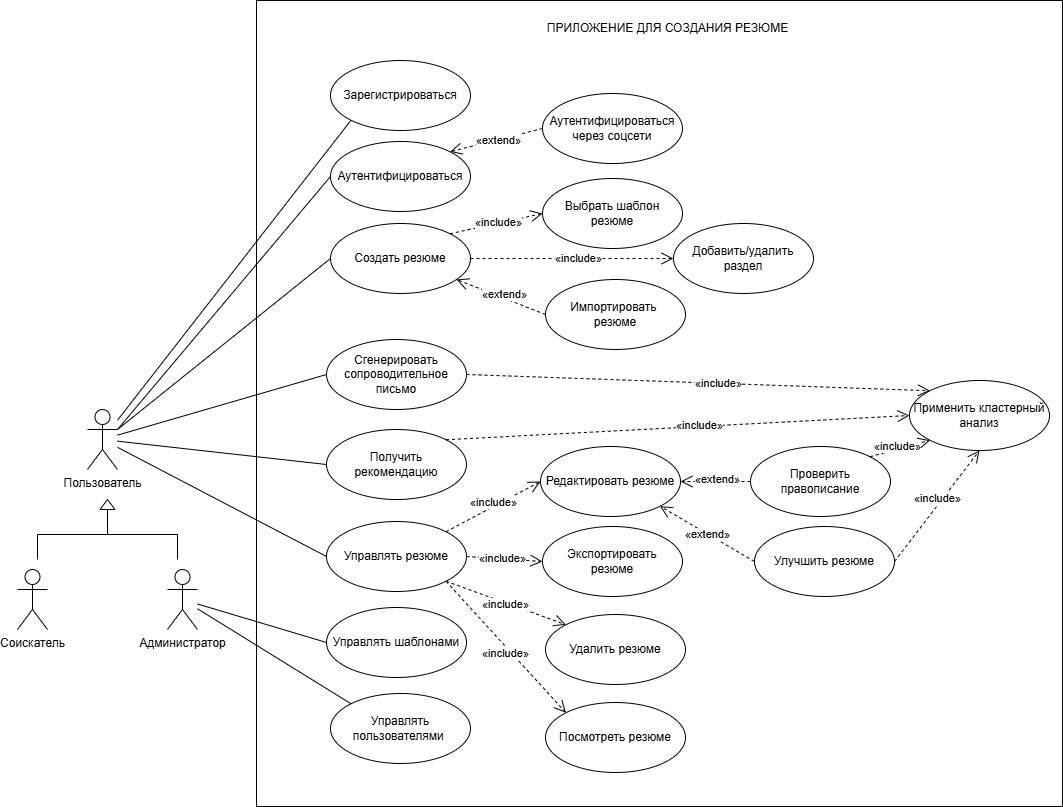

The diagram above was exported from draw.io. Its source (the exported page's mxGraphModel, read from the mxfile embedded in the PNG):
<mxGraphModel dx="1639" dy="891" grid="0" gridSize="10" guides="1" tooltips="1" connect="1" arrows="1" fold="1" page="0" pageScale="1" pageWidth="850" pageHeight="1100" math="0" shadow="0">
  <root>
    <mxCell id="0" />
    <mxCell id="1" parent="0" />
    <mxCell id="ESJTwHm4wB4sybkcTj6N-1" parent="1" style="shape=umlActor;verticalLabelPosition=bottom;verticalAlign=top;html=1;outlineConnect=0;fontFamily=Helvetica;labelBackgroundColor=none;" value="Соискатель" vertex="1">
      <mxGeometry height="60" width="30" x="31" y="653" as="geometry" />
    </mxCell>
    <mxCell id="ESJTwHm4wB4sybkcTj6N-2" parent="1" style="shape=umlActor;verticalLabelPosition=bottom;verticalAlign=top;html=1;outlineConnect=0;fontFamily=Helvetica;labelBackgroundColor=none;" value="Администратор" vertex="1">
      <mxGeometry height="60" width="30" x="181" y="653" as="geometry" />
    </mxCell>
    <mxCell id="ESJTwHm4wB4sybkcTj6N-3" parent="1" style="shape=umlActor;verticalLabelPosition=bottom;verticalAlign=top;html=1;outlineConnect=0;fontFamily=Helvetica;labelBackgroundColor=none;" value="Пользователь" vertex="1">
      <mxGeometry height="60" width="30" x="101" y="493" as="geometry" />
    </mxCell>
    <mxCell id="ESJTwHm4wB4sybkcTj6N-6" parent="1" style="whiteSpace=wrap;html=1;aspect=fixed;fontFamily=Helvetica;labelBackgroundColor=none;" value="" vertex="1">
      <mxGeometry height="806" width="806" x="270" y="84" as="geometry" />
    </mxCell>
    <mxCell id="ESJTwHm4wB4sybkcTj6N-11" edge="1" parent="1" source="ESJTwHm4wB4sybkcTj6N-3" style="endArrow=none;html=1;rounded=0;entryX=0;entryY=1;entryDx=0;entryDy=0;fontFamily=Helvetica;labelBackgroundColor=none;fontColor=default;" target="ESJTwHm4wB4sybkcTj6N-26" value="">
      <mxGeometry height="50" relative="1" width="50" as="geometry">
        <mxPoint x="181" y="304" as="sourcePoint" />
        <mxPoint x="280.99999999999704" y="219" as="targetPoint" />
      </mxGeometry>
    </mxCell>
    <mxCell id="ESJTwHm4wB4sybkcTj6N-12" edge="1" parent="1" source="ESJTwHm4wB4sybkcTj6N-3" style="endArrow=none;html=1;rounded=0;exitX=1;exitY=0.3333333333333333;exitDx=0;exitDy=0;exitPerimeter=0;fontFamily=Helvetica;entryX=0;entryY=0.5;entryDx=0;entryDy=0;labelBackgroundColor=none;fontColor=default;" target="ESJTwHm4wB4sybkcTj6N-27" value="">
      <mxGeometry height="50" relative="1" width="50" as="geometry">
        <mxPoint x="201" y="354" as="sourcePoint" />
        <mxPoint x="321" y="294" as="targetPoint" />
      </mxGeometry>
    </mxCell>
    <mxCell id="ESJTwHm4wB4sybkcTj6N-23" parent="1" style="strokeWidth=1;html=1;shape=mxgraph.flowchart.annotation_2;align=left;labelPosition=right;pointerEvents=1;direction=south;fontFamily=Helvetica;labelBackgroundColor=none;" value="" vertex="1">
      <mxGeometry height="50" width="140" x="51" y="593" as="geometry" />
    </mxCell>
    <mxCell id="ESJTwHm4wB4sybkcTj6N-24" parent="1" style="verticalLabelPosition=bottom;verticalAlign=top;html=1;shape=mxgraph.basic.acute_triangle;dx=0.5;fontFamily=Helvetica;labelBackgroundColor=none;" value="" vertex="1">
      <mxGeometry height="10" width="15" x="113.5" y="583" as="geometry" />
    </mxCell>
    <mxCell id="ESJTwHm4wB4sybkcTj6N-25" edge="1" parent="1" source="ESJTwHm4wB4sybkcTj6N-29" style="endArrow=open;endSize=10;dashed=1;html=1;rounded=0;exitX=0;exitY=0.5;exitDx=0;exitDy=0;endFill=0;entryX=1;entryY=0;entryDx=0;entryDy=0;labelBackgroundColor=none;fontColor=default;" target="ESJTwHm4wB4sybkcTj6N-27" value="">
      <mxGeometry relative="1" width="160" as="geometry">
        <mxPoint x="561.0000000000002" y="239" as="sourcePoint" />
        <mxPoint x="451.6990083071378" y="272.25810154929957" as="targetPoint" />
      </mxGeometry>
    </mxCell>
    <mxCell id="tytvDmXFh3cX61ePberM-18" connectable="0" parent="ESJTwHm4wB4sybkcTj6N-25" style="edgeLabel;html=1;align=center;verticalAlign=middle;resizable=0;points=[];" value="«extend»" vertex="1">
      <mxGeometry relative="1" x="-0.0449" as="geometry">
        <mxPoint as="offset" />
      </mxGeometry>
    </mxCell>
    <mxCell id="ESJTwHm4wB4sybkcTj6N-26" parent="1" style="ellipse;whiteSpace=wrap;html=1;labelBackgroundColor=none;" value="Зарегистрироваться" vertex="1">
      <mxGeometry height="70" width="140" x="344" y="144" as="geometry" />
    </mxCell>
    <mxCell id="ESJTwHm4wB4sybkcTj6N-27" parent="1" style="ellipse;whiteSpace=wrap;html=1;labelBackgroundColor=none;" value="Аутентифицироваться" vertex="1">
      <mxGeometry height="70" width="140" x="344" y="225" as="geometry" />
    </mxCell>
    <mxCell id="ESJTwHm4wB4sybkcTj6N-28" parent="1" style="ellipse;whiteSpace=wrap;html=1;labelBackgroundColor=none;" value="Управлять пользователями&amp;nbsp;" vertex="1">
      <mxGeometry height="70" width="140" x="344" y="777" as="geometry" />
    </mxCell>
    <mxCell id="ESJTwHm4wB4sybkcTj6N-29" parent="1" style="ellipse;whiteSpace=wrap;html=1;labelBackgroundColor=none;" value="Аутентифицироваться через соцсети" vertex="1">
      <mxGeometry height="70" width="140" x="556" y="177" as="geometry" />
    </mxCell>
    <mxCell id="ESJTwHm4wB4sybkcTj6N-35" parent="1" style="ellipse;whiteSpace=wrap;html=1;labelBackgroundColor=none;" value="Управлять шаблонами" vertex="1">
      <mxGeometry height="70" width="140" x="340" y="691" as="geometry" />
    </mxCell>
    <mxCell id="ESJTwHm4wB4sybkcTj6N-36" parent="1" style="ellipse;whiteSpace=wrap;html=1;labelBackgroundColor=none;" value="Создать резюме" vertex="1">
      <mxGeometry height="70" width="140" x="344" y="307" as="geometry" />
    </mxCell>
    <mxCell id="ESJTwHm4wB4sybkcTj6N-37" parent="1" style="ellipse;whiteSpace=wrap;html=1;labelBackgroundColor=none;" value="Редактировать резюме" vertex="1">
      <mxGeometry height="70" width="140" x="554" y="530" as="geometry" />
    </mxCell>
    <mxCell id="ESJTwHm4wB4sybkcTj6N-38" parent="1" style="ellipse;whiteSpace=wrap;html=1;labelBackgroundColor=none;" value="Управлять резюме" vertex="1">
      <mxGeometry height="70" width="140" x="340" y="605" as="geometry" />
    </mxCell>
    <mxCell id="ESJTwHm4wB4sybkcTj6N-39" parent="1" style="ellipse;whiteSpace=wrap;html=1;labelBackgroundColor=none;" value="Посмотреть резюме" vertex="1">
      <mxGeometry height="70" width="140" x="559" y="786" as="geometry" />
    </mxCell>
    <mxCell id="ESJTwHm4wB4sybkcTj6N-40" parent="1" style="ellipse;whiteSpace=wrap;html=1;labelBackgroundColor=none;" value="Улучшить резюме" vertex="1">
      <mxGeometry height="70" width="140" x="768" y="610" as="geometry" />
    </mxCell>
    <mxCell id="ESJTwHm4wB4sybkcTj6N-41" parent="1" style="ellipse;whiteSpace=wrap;html=1;labelBackgroundColor=none;" value="Выбрать шаблон резюме" vertex="1">
      <mxGeometry height="70" width="140" x="556" y="262" as="geometry" />
    </mxCell>
    <mxCell id="ESJTwHm4wB4sybkcTj6N-44" parent="1" style="ellipse;whiteSpace=wrap;html=1;labelBackgroundColor=none;" value="Сгенерировать сопроводительное письмо" vertex="1">
      <mxGeometry height="70" width="140" x="340" y="423" as="geometry" />
    </mxCell>
    <mxCell id="ESJTwHm4wB4sybkcTj6N-45" parent="1" style="ellipse;whiteSpace=wrap;html=1;labelBackgroundColor=none;" value="Импортировать&amp;nbsp;&lt;div&gt;резюме&lt;/div&gt;" vertex="1">
      <mxGeometry height="70" width="140" x="559" y="363" as="geometry" />
    </mxCell>
    <mxCell id="ESJTwHm4wB4sybkcTj6N-48" parent="1" style="ellipse;whiteSpace=wrap;html=1;labelBackgroundColor=none;" value="Экспортировать&lt;div&gt;резюме&lt;/div&gt;" vertex="1">
      <mxGeometry height="70" width="140" x="556" y="610" as="geometry" />
    </mxCell>
    <mxCell id="ESJTwHm4wB4sybkcTj6N-49" edge="1" parent="1" source="ESJTwHm4wB4sybkcTj6N-3" style="endArrow=none;html=1;rounded=0;exitX=1;exitY=0.3333333333333333;exitDx=0;exitDy=0;exitPerimeter=0;entryX=0;entryY=0.5;entryDx=0;entryDy=0;labelBackgroundColor=none;fontColor=default;" target="ESJTwHm4wB4sybkcTj6N-36" value="">
      <mxGeometry height="50" relative="1" width="50" as="geometry">
        <mxPoint x="221" y="434" as="sourcePoint" />
        <mxPoint x="271" y="384" as="targetPoint" />
      </mxGeometry>
    </mxCell>
    <mxCell id="q5e2-3KxU-Om2HmiLcAK-1" edge="1" parent="1" source="ESJTwHm4wB4sybkcTj6N-3" style="endArrow=none;html=1;rounded=0;entryX=0;entryY=0.5;entryDx=0;entryDy=0;labelBackgroundColor=none;fontColor=default;" target="ESJTwHm4wB4sybkcTj6N-38" value="">
      <mxGeometry height="50" relative="1" width="50" as="geometry">
        <mxPoint x="211" y="514" as="sourcePoint" />
        <mxPoint x="261" y="464" as="targetPoint" />
      </mxGeometry>
    </mxCell>
    <mxCell id="q5e2-3KxU-Om2HmiLcAK-2" edge="1" parent="1" source="ESJTwHm4wB4sybkcTj6N-45" style="endArrow=open;endSize=10;dashed=1;html=1;rounded=0;exitX=0;exitY=0.5;exitDx=0;exitDy=0;endFill=0;entryX=0.9;entryY=0.8;entryDx=0;entryDy=0;labelBackgroundColor=none;fontColor=default;entryPerimeter=0;" target="ESJTwHm4wB4sybkcTj6N-36" value="">
      <mxGeometry relative="1" width="160" x="0.0051" as="geometry">
        <mxPoint as="offset" />
        <mxPoint x="797" y="184.25" as="sourcePoint" />
        <mxPoint x="705" y="224.25" as="targetPoint" />
      </mxGeometry>
    </mxCell>
    <mxCell id="tytvDmXFh3cX61ePberM-14" connectable="0" parent="q5e2-3KxU-Om2HmiLcAK-2" style="edgeLabel;html=1;align=center;verticalAlign=middle;resizable=0;points=[];" value="«extend»" vertex="1">
      <mxGeometry relative="1" x="-0.0351" y="-3" as="geometry">
        <mxPoint y="-1" as="offset" />
      </mxGeometry>
    </mxCell>
    <mxCell id="q5e2-3KxU-Om2HmiLcAK-5" edge="1" parent="1" source="ESJTwHm4wB4sybkcTj6N-40" style="endArrow=open;endSize=10;dashed=1;html=1;rounded=0;exitX=0;exitY=0.5;exitDx=0;exitDy=0;endFill=0;entryX=1;entryY=1;entryDx=0;entryDy=0;labelBackgroundColor=none;fontColor=default;" target="ESJTwHm4wB4sybkcTj6N-37" value="">
      <mxGeometry relative="1" width="160" x="-0.0263" y="-5" as="geometry">
        <mxPoint as="offset" />
        <mxPoint x="562.5" y="484.25" as="sourcePoint" />
        <mxPoint x="470.5" y="524.25" as="targetPoint" />
      </mxGeometry>
    </mxCell>
    <mxCell id="tytvDmXFh3cX61ePberM-16" connectable="0" parent="q5e2-3KxU-Om2HmiLcAK-5" style="edgeLabel;html=1;align=center;verticalAlign=middle;resizable=0;points=[];" value="«extend»" vertex="1">
      <mxGeometry relative="1" as="geometry">
        <mxPoint as="offset" />
      </mxGeometry>
    </mxCell>
    <mxCell id="q5e2-3KxU-Om2HmiLcAK-9" edge="1" parent="1" source="ESJTwHm4wB4sybkcTj6N-36" style="endArrow=open;endSize=10;dashed=1;html=1;rounded=0;exitX=1;exitY=0;exitDx=0;exitDy=0;endFill=0;entryX=0;entryY=0.5;entryDx=0;entryDy=0;labelBackgroundColor=none;fontColor=default;" target="ESJTwHm4wB4sybkcTj6N-41" value="">
      <mxGeometry relative="1" width="160" x="-0.0021" as="geometry">
        <mxPoint as="offset" />
        <mxPoint x="891" y="314" as="sourcePoint" />
        <mxPoint x="821" y="264" as="targetPoint" />
      </mxGeometry>
    </mxCell>
    <mxCell id="tytvDmXFh3cX61ePberM-11" connectable="0" parent="q5e2-3KxU-Om2HmiLcAK-9" style="edgeLabel;html=1;align=center;verticalAlign=middle;resizable=0;points=[];" value="«include»" vertex="1">
      <mxGeometry relative="1" x="0.0311" y="1" as="geometry">
        <mxPoint as="offset" />
      </mxGeometry>
    </mxCell>
    <mxCell id="q5e2-3KxU-Om2HmiLcAK-12" parent="1" style="ellipse;whiteSpace=wrap;html=1;labelBackgroundColor=none;" value="Проверить правописание" vertex="1">
      <mxGeometry height="70" width="140" x="764.0000000000001" y="530" as="geometry" />
    </mxCell>
    <mxCell id="q5e2-3KxU-Om2HmiLcAK-13" edge="1" parent="1" source="q5e2-3KxU-Om2HmiLcAK-12" style="endArrow=open;endSize=10;dashed=1;html=1;rounded=0;exitX=0;exitY=0.5;exitDx=0;exitDy=0;endFill=0;entryX=1;entryY=0.5;entryDx=0;entryDy=0;labelBackgroundColor=none;fontColor=default;" target="ESJTwHm4wB4sybkcTj6N-37" value="">
      <mxGeometry relative="1" width="160" x="-0.0201" y="-5" as="geometry">
        <mxPoint as="offset" />
        <mxPoint x="697.6800000000001" y="402.46" as="sourcePoint" />
        <mxPoint x="661.1800000000001" y="352.21" as="targetPoint" />
      </mxGeometry>
    </mxCell>
    <mxCell id="tytvDmXFh3cX61ePberM-15" connectable="0" parent="q5e2-3KxU-Om2HmiLcAK-13" style="edgeLabel;html=1;align=center;verticalAlign=middle;resizable=0;points=[];" value="«extend»" vertex="1">
      <mxGeometry relative="1" x="-0.0225" y="-3" as="geometry">
        <mxPoint as="offset" />
      </mxGeometry>
    </mxCell>
    <mxCell id="q5e2-3KxU-Om2HmiLcAK-16" edge="1" parent="1" source="ESJTwHm4wB4sybkcTj6N-3" style="endArrow=none;html=1;rounded=0;entryX=0;entryY=0.5;entryDx=0;entryDy=0;labelBackgroundColor=none;fontColor=default;" target="ESJTwHm4wB4sybkcTj6N-44" value="">
      <mxGeometry height="50" relative="1" width="50" as="geometry">
        <mxPoint x="301" y="654" as="sourcePoint" />
        <mxPoint x="351" y="604" as="targetPoint" />
      </mxGeometry>
    </mxCell>
    <mxCell id="q5e2-3KxU-Om2HmiLcAK-21" parent="1" style="ellipse;whiteSpace=wrap;html=1;labelBackgroundColor=none;" value="Добавить/удалить раздел" vertex="1">
      <mxGeometry height="70" width="140" x="687.0000000000001" y="307" as="geometry" />
    </mxCell>
    <mxCell id="q5e2-3KxU-Om2HmiLcAK-24" edge="1" parent="1" source="ESJTwHm4wB4sybkcTj6N-38" style="endArrow=open;endSize=10;dashed=1;html=1;rounded=0;exitX=1;exitY=1;exitDx=0;exitDy=0;endFill=0;entryX=0;entryY=0;entryDx=0;entryDy=0;labelBackgroundColor=none;fontColor=default;" target="ESJTwHm4wB4sybkcTj6N-39" value="">
      <mxGeometry relative="1" width="160" x="-0.0048" as="geometry">
        <mxPoint as="offset" />
        <mxPoint x="315.9999999999993" y="449" as="sourcePoint" />
        <mxPoint x="596.0000000000041" y="449" as="targetPoint" />
      </mxGeometry>
    </mxCell>
    <mxCell id="tytvDmXFh3cX61ePberM-13" connectable="0" parent="q5e2-3KxU-Om2HmiLcAK-24" style="edgeLabel;html=1;align=center;verticalAlign=middle;resizable=0;points=[];" value="«include»" vertex="1">
      <mxGeometry relative="1" x="0.1187" y="-2" as="geometry">
        <mxPoint x="-7" y="-3" as="offset" />
      </mxGeometry>
    </mxCell>
    <mxCell id="tytvDmXFh3cX61ePberM-1" edge="1" parent="1" source="ESJTwHm4wB4sybkcTj6N-2" style="endArrow=none;html=1;rounded=0;entryX=0;entryY=0;entryDx=0;entryDy=0;labelBackgroundColor=none;fontColor=default;" target="ESJTwHm4wB4sybkcTj6N-28" value="">
      <mxGeometry height="50" relative="1" width="50" as="geometry">
        <mxPoint x="241" y="604" as="sourcePoint" />
        <mxPoint x="291" y="554" as="targetPoint" />
      </mxGeometry>
    </mxCell>
    <mxCell id="tytvDmXFh3cX61ePberM-3" parent="1" style="text;html=1;align=center;verticalAlign=middle;whiteSpace=wrap;rounded=0;fontSize=12;labelBackgroundColor=none;" value="ПРИЛОЖЕНИЕ ДЛЯ СОЗДАНИЯ РЕЗЮМЕ" vertex="1">
      <mxGeometry height="30" width="395" x="484" y="97" as="geometry" />
    </mxCell>
    <mxCell id="tytvDmXFh3cX61ePberM-4" edge="1" parent="1" source="ESJTwHm4wB4sybkcTj6N-2" style="endArrow=none;html=1;rounded=0;entryX=0;entryY=0.5;entryDx=0;entryDy=0;labelBackgroundColor=none;fontColor=default;" target="ESJTwHm4wB4sybkcTj6N-35" value="">
      <mxGeometry height="50" relative="1" width="50" as="geometry">
        <mxPoint x="294" y="618" as="sourcePoint" />
        <mxPoint x="344" y="568" as="targetPoint" />
      </mxGeometry>
    </mxCell>
    <mxCell id="tytvDmXFh3cX61ePberM-7" parent="1" style="ellipse;whiteSpace=wrap;html=1;labelBackgroundColor=none;" value="Получить рекомендацию" vertex="1">
      <mxGeometry height="70" width="140" x="340" y="513" as="geometry" />
    </mxCell>
    <mxCell id="tytvDmXFh3cX61ePberM-8" edge="1" parent="1" source="ESJTwHm4wB4sybkcTj6N-3" style="endArrow=none;html=1;rounded=0;entryX=0;entryY=0.5;entryDx=0;entryDy=0;labelBackgroundColor=none;fontColor=default;" target="tytvDmXFh3cX61ePberM-7" value="">
      <mxGeometry height="50" relative="1" width="50" as="geometry">
        <mxPoint x="237" y="571" as="sourcePoint" />
        <mxPoint x="287" y="521" as="targetPoint" />
      </mxGeometry>
    </mxCell>
    <mxCell id="tZbm4FI6oECS2xRLJoNj-1" parent="1" style="ellipse;whiteSpace=wrap;html=1;labelBackgroundColor=none;" value="Применить кластерный анализ" vertex="1">
      <mxGeometry height="70" width="140" x="923" y="464" as="geometry" />
    </mxCell>
    <mxCell id="tZbm4FI6oECS2xRLJoNj-2" edge="1" parent="1" source="ESJTwHm4wB4sybkcTj6N-40" style="endArrow=open;endSize=10;dashed=1;html=1;rounded=0;exitX=1;exitY=0.5;exitDx=0;exitDy=0;endFill=0;labelBackgroundColor=none;fontColor=default;entryX=0.5;entryY=1;entryDx=0;entryDy=0;" target="tZbm4FI6oECS2xRLJoNj-1" value="">
      <mxGeometry relative="1" width="160" x="-0.0048" as="geometry">
        <mxPoint as="offset" />
        <mxPoint x="606.26" y="504.37" as="sourcePoint" />
        <mxPoint x="696.26" y="524.37" as="targetPoint" />
      </mxGeometry>
    </mxCell>
    <mxCell id="tZbm4FI6oECS2xRLJoNj-3" connectable="0" parent="tZbm4FI6oECS2xRLJoNj-2" style="edgeLabel;html=1;align=center;verticalAlign=middle;resizable=0;points=[];" value="«include»" vertex="1">
      <mxGeometry relative="1" x="0.1187" y="-2" as="geometry">
        <mxPoint x="-7" y="-3" as="offset" />
      </mxGeometry>
    </mxCell>
    <mxCell id="tZbm4FI6oECS2xRLJoNj-4" edge="1" parent="1" source="q5e2-3KxU-Om2HmiLcAK-12" style="endArrow=open;endSize=10;dashed=1;html=1;rounded=0;endFill=0;labelBackgroundColor=none;fontColor=default;entryX=0;entryY=1;entryDx=0;entryDy=0;exitX=1;exitY=0;exitDx=0;exitDy=0;" target="tZbm4FI6oECS2xRLJoNj-1" value="">
      <mxGeometry relative="1" width="160" x="-0.0048" as="geometry">
        <mxPoint as="offset" />
        <mxPoint x="847.37" y="527" as="sourcePoint" />
        <mxPoint x="961.11" y="611.63" as="targetPoint" />
      </mxGeometry>
    </mxCell>
    <mxCell id="tZbm4FI6oECS2xRLJoNj-5" connectable="0" parent="tZbm4FI6oECS2xRLJoNj-4" style="edgeLabel;html=1;align=center;verticalAlign=middle;resizable=0;points=[];" value="«include»" vertex="1">
      <mxGeometry relative="1" x="0.1187" y="-2" as="geometry">
        <mxPoint x="-7" y="-3" as="offset" />
      </mxGeometry>
    </mxCell>
    <mxCell id="tZbm4FI6oECS2xRLJoNj-6" edge="1" parent="1" source="ESJTwHm4wB4sybkcTj6N-44" style="endArrow=open;endSize=10;dashed=1;html=1;rounded=0;exitX=1;exitY=0.5;exitDx=0;exitDy=0;endFill=0;labelBackgroundColor=none;fontColor=default;entryX=0;entryY=0;entryDx=0;entryDy=0;" target="tZbm4FI6oECS2xRLJoNj-1" value="">
      <mxGeometry relative="1" width="160" x="-0.0048" as="geometry">
        <mxPoint as="offset" />
        <mxPoint x="580" y="579" as="sourcePoint" />
        <mxPoint x="693.74" y="663.63" as="targetPoint" />
      </mxGeometry>
    </mxCell>
    <mxCell id="tZbm4FI6oECS2xRLJoNj-7" connectable="0" parent="tZbm4FI6oECS2xRLJoNj-6" style="edgeLabel;html=1;align=center;verticalAlign=middle;resizable=0;points=[];" value="«include»" vertex="1">
      <mxGeometry relative="1" x="0.1187" y="-2" as="geometry">
        <mxPoint x="-7" y="-3" as="offset" />
      </mxGeometry>
    </mxCell>
    <mxCell id="tZbm4FI6oECS2xRLJoNj-8" parent="1" style="ellipse;whiteSpace=wrap;html=1;labelBackgroundColor=none;" value="Удалить резюме" vertex="1">
      <mxGeometry height="70" width="140" x="559" y="698" as="geometry" />
    </mxCell>
    <mxCell id="tZbm4FI6oECS2xRLJoNj-9" edge="1" parent="1" source="tytvDmXFh3cX61ePberM-7" style="endArrow=open;endSize=10;dashed=1;html=1;rounded=0;exitX=1;exitY=0;exitDx=0;exitDy=0;endFill=0;labelBackgroundColor=none;fontColor=default;entryX=0;entryY=0.5;entryDx=0;entryDy=0;" target="tZbm4FI6oECS2xRLJoNj-1" value="">
      <mxGeometry relative="1" width="160" x="-0.0048" as="geometry">
        <mxPoint as="offset" />
        <mxPoint x="466.26" y="754.37" as="sourcePoint" />
        <mxPoint x="921.26" y="1009.37" as="targetPoint" />
      </mxGeometry>
    </mxCell>
    <mxCell id="tZbm4FI6oECS2xRLJoNj-10" connectable="0" parent="tZbm4FI6oECS2xRLJoNj-9" style="edgeLabel;html=1;align=center;verticalAlign=middle;resizable=0;points=[];" value="«include»" vertex="1">
      <mxGeometry relative="1" x="0.1187" y="-2" as="geometry">
        <mxPoint x="-7" y="-3" as="offset" />
      </mxGeometry>
    </mxCell>
    <mxCell id="tZbm4FI6oECS2xRLJoNj-12" edge="1" parent="1" source="ESJTwHm4wB4sybkcTj6N-38" style="endArrow=open;endSize=10;dashed=1;html=1;rounded=0;exitX=1;exitY=1;exitDx=0;exitDy=0;endFill=0;entryX=0;entryY=0;entryDx=0;entryDy=0;labelBackgroundColor=none;fontColor=default;" target="tZbm4FI6oECS2xRLJoNj-8" value="">
      <mxGeometry relative="1" width="160" x="-0.0048" as="geometry">
        <mxPoint as="offset" />
        <mxPoint x="484.26" y="534.31" as="sourcePoint" />
        <mxPoint x="576.26" y="511.31" as="targetPoint" />
      </mxGeometry>
    </mxCell>
    <mxCell id="tZbm4FI6oECS2xRLJoNj-13" connectable="0" parent="tZbm4FI6oECS2xRLJoNj-12" style="edgeLabel;html=1;align=center;verticalAlign=middle;resizable=0;points=[];" value="«include»" vertex="1">
      <mxGeometry relative="1" x="0.1187" y="-2" as="geometry">
        <mxPoint x="-7" y="-3" as="offset" />
      </mxGeometry>
    </mxCell>
    <mxCell id="tZbm4FI6oECS2xRLJoNj-14" edge="1" parent="1" source="ESJTwHm4wB4sybkcTj6N-36" style="endArrow=open;endSize=10;dashed=1;html=1;rounded=0;exitX=1;exitY=0.5;exitDx=0;exitDy=0;endFill=0;entryX=0;entryY=0.5;entryDx=0;entryDy=0;labelBackgroundColor=none;fontColor=default;" target="q5e2-3KxU-Om2HmiLcAK-21" value="">
      <mxGeometry relative="1" width="160" x="-0.0048" as="geometry">
        <mxPoint as="offset" />
        <mxPoint x="709" y="431" as="sourcePoint" />
        <mxPoint x="781" y="469" as="targetPoint" />
      </mxGeometry>
    </mxCell>
    <mxCell id="tZbm4FI6oECS2xRLJoNj-15" connectable="0" parent="tZbm4FI6oECS2xRLJoNj-14" style="edgeLabel;html=1;align=center;verticalAlign=middle;resizable=0;points=[];" value="«include»" vertex="1">
      <mxGeometry relative="1" x="0.1187" y="-2" as="geometry">
        <mxPoint x="-7" y="-3" as="offset" />
      </mxGeometry>
    </mxCell>
    <mxCell id="tZbm4FI6oECS2xRLJoNj-16" edge="1" parent="1" source="ESJTwHm4wB4sybkcTj6N-38" style="endArrow=open;endSize=10;dashed=1;html=1;rounded=0;exitX=1;exitY=0.5;exitDx=0;exitDy=0;endFill=0;entryX=0;entryY=0.5;entryDx=0;entryDy=0;labelBackgroundColor=none;fontColor=default;" target="ESJTwHm4wB4sybkcTj6N-48" value="">
      <mxGeometry relative="1" width="160" x="-0.0048" as="geometry">
        <mxPoint as="offset" />
        <mxPoint x="478" y="580" as="sourcePoint" />
        <mxPoint x="550" y="618" as="targetPoint" />
      </mxGeometry>
    </mxCell>
    <mxCell id="tZbm4FI6oECS2xRLJoNj-17" connectable="0" parent="tZbm4FI6oECS2xRLJoNj-16" style="edgeLabel;html=1;align=center;verticalAlign=middle;resizable=0;points=[];" value="«include»" vertex="1">
      <mxGeometry relative="1" x="0.1187" y="-2" as="geometry">
        <mxPoint x="-7" y="-3" as="offset" />
      </mxGeometry>
    </mxCell>
    <mxCell id="tZbm4FI6oECS2xRLJoNj-18" edge="1" parent="1" source="ESJTwHm4wB4sybkcTj6N-38" style="endArrow=open;endSize=10;dashed=1;html=1;rounded=0;exitX=1;exitY=0;exitDx=0;exitDy=0;endFill=0;entryX=0;entryY=0.5;entryDx=0;entryDy=0;labelBackgroundColor=none;fontColor=default;" target="ESJTwHm4wB4sybkcTj6N-37" value="">
      <mxGeometry relative="1" width="160" x="-0.0048" as="geometry">
        <mxPoint as="offset" />
        <mxPoint x="450.26" y="583" as="sourcePoint" />
        <mxPoint x="542.26" y="680" as="targetPoint" />
      </mxGeometry>
    </mxCell>
    <mxCell id="tZbm4FI6oECS2xRLJoNj-19" connectable="0" parent="tZbm4FI6oECS2xRLJoNj-18" style="edgeLabel;html=1;align=center;verticalAlign=middle;resizable=0;points=[];" value="«include»" vertex="1">
      <mxGeometry relative="1" x="0.1187" y="-2" as="geometry">
        <mxPoint x="-7" y="-3" as="offset" />
      </mxGeometry>
    </mxCell>
  </root>
</mxGraphModel>